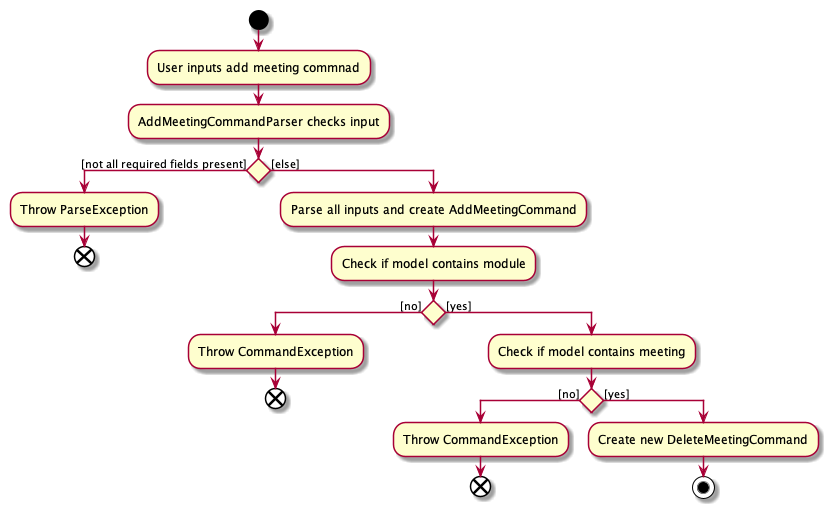

The diagram above was rendered by PlantUML. Its source (embedded in the PNG):
@startuml
start
:User inputs add meeting commnad;
:AddMeetingCommandParser checks input;
if () then ([not all required fields present])
    :Throw ParseException;
    end
else ([else])
    :Parse all inputs and create AddMeetingCommand;
    :Check if model contains module;
    if () then ([no])
        :Throw CommandException;
        end
    else ([yes])
        :Check if model contains meeting;
        if () then ([no])
            :Throw CommandException;
            end
        else ([yes])
            :Create new DeleteMeetingCommand;
            stop
@enduml